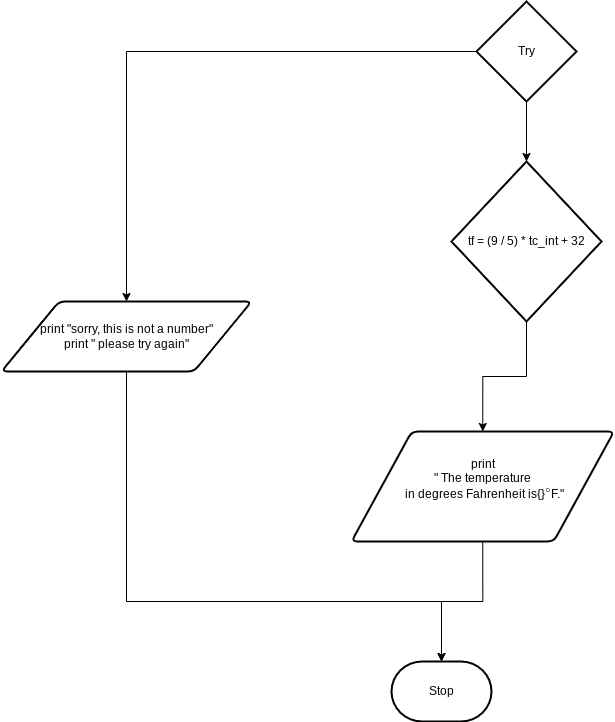

The diagram above was exported from draw.io. Its source (the exported page's mxGraphModel, read from the mxfile embedded in the PNG):
<mxGraphModel dx="1661" dy="711" grid="1" gridSize="10" guides="1" tooltips="1" connect="1" arrows="1" fold="1" page="1" pageScale="1" pageWidth="827" pageHeight="1169" math="0" shadow="0">
  <root>
    <mxCell id="0" />
    <mxCell id="1" parent="0" />
    <mxCell id="4" style="edgeStyle=orthogonalEdgeStyle;html=1;exitX=0.5;exitY=1;exitDx=0;exitDy=0;exitPerimeter=0;entryX=0.5;entryY=0;entryDx=0;entryDy=0;rounded=0;" edge="1" parent="1" source="2" target="3">
      <mxGeometry relative="1" as="geometry" />
    </mxCell>
    <mxCell id="2" value="tf = (9 / 5) * tc_int + 32" style="strokeWidth=2;html=1;shape=mxgraph.flowchart.decision;whiteSpace=wrap;" vertex="1" parent="1">
      <mxGeometry x="350" y="280" width="150" height="160" as="geometry" />
    </mxCell>
    <mxCell id="11" style="edgeStyle=orthogonalEdgeStyle;rounded=0;html=1;exitX=0.5;exitY=1;exitDx=0;exitDy=0;entryX=0.5;entryY=0;entryDx=0;entryDy=0;entryPerimeter=0;" edge="1" parent="1" source="3" target="9">
      <mxGeometry relative="1" as="geometry" />
    </mxCell>
    <mxCell id="3" value="print&lt;br&gt;&quot; The temperature&lt;br&gt;&amp;nbsp;in degrees Fahrenheit is{}&lt;span style=&quot;color: rgb(77 , 81 , 86) ; font-family: &amp;#34;arial&amp;#34; , sans-serif ; font-size: 14px ; text-align: left ; background-color: rgb(255 , 255 , 255)&quot;&gt;°&lt;/span&gt;F.&quot;&lt;br&gt;&amp;nbsp;" style="shape=parallelogram;html=1;strokeWidth=2;perimeter=parallelogramPerimeter;whiteSpace=wrap;rounded=1;arcSize=12;size=0.23;" vertex="1" parent="1">
      <mxGeometry x="250" y="550" width="262.5" height="110" as="geometry" />
    </mxCell>
    <mxCell id="6" style="edgeStyle=orthogonalEdgeStyle;rounded=0;html=1;exitX=0.5;exitY=1;exitDx=0;exitDy=0;exitPerimeter=0;" edge="1" parent="1" source="5" target="2">
      <mxGeometry relative="1" as="geometry" />
    </mxCell>
    <mxCell id="8" style="edgeStyle=orthogonalEdgeStyle;rounded=0;html=1;exitX=0;exitY=0.5;exitDx=0;exitDy=0;exitPerimeter=0;entryX=0.5;entryY=0;entryDx=0;entryDy=0;" edge="1" parent="1" source="5" target="7">
      <mxGeometry relative="1" as="geometry" />
    </mxCell>
    <mxCell id="5" value="Try" style="strokeWidth=2;html=1;shape=mxgraph.flowchart.decision;whiteSpace=wrap;" vertex="1" parent="1">
      <mxGeometry x="375" y="120" width="100" height="100" as="geometry" />
    </mxCell>
    <mxCell id="10" style="edgeStyle=orthogonalEdgeStyle;rounded=0;html=1;exitX=0.5;exitY=1;exitDx=0;exitDy=0;entryX=0.5;entryY=0;entryDx=0;entryDy=0;entryPerimeter=0;" edge="1" parent="1" source="7" target="9">
      <mxGeometry relative="1" as="geometry">
        <Array as="points">
          <mxPoint x="25" y="720" />
          <mxPoint x="340" y="720" />
        </Array>
      </mxGeometry>
    </mxCell>
    <mxCell id="7" value="print &quot;sorry, this is not a number&quot;&lt;br&gt;print &quot; please try again&quot;" style="shape=parallelogram;html=1;strokeWidth=2;perimeter=parallelogramPerimeter;whiteSpace=wrap;rounded=1;arcSize=12;size=0.23;" vertex="1" parent="1">
      <mxGeometry x="-100" y="420" width="250" height="70" as="geometry" />
    </mxCell>
    <mxCell id="9" value="Stop" style="strokeWidth=2;html=1;shape=mxgraph.flowchart.terminator;whiteSpace=wrap;" vertex="1" parent="1">
      <mxGeometry x="290" y="780" width="100" height="60" as="geometry" />
    </mxCell>
  </root>
</mxGraphModel>